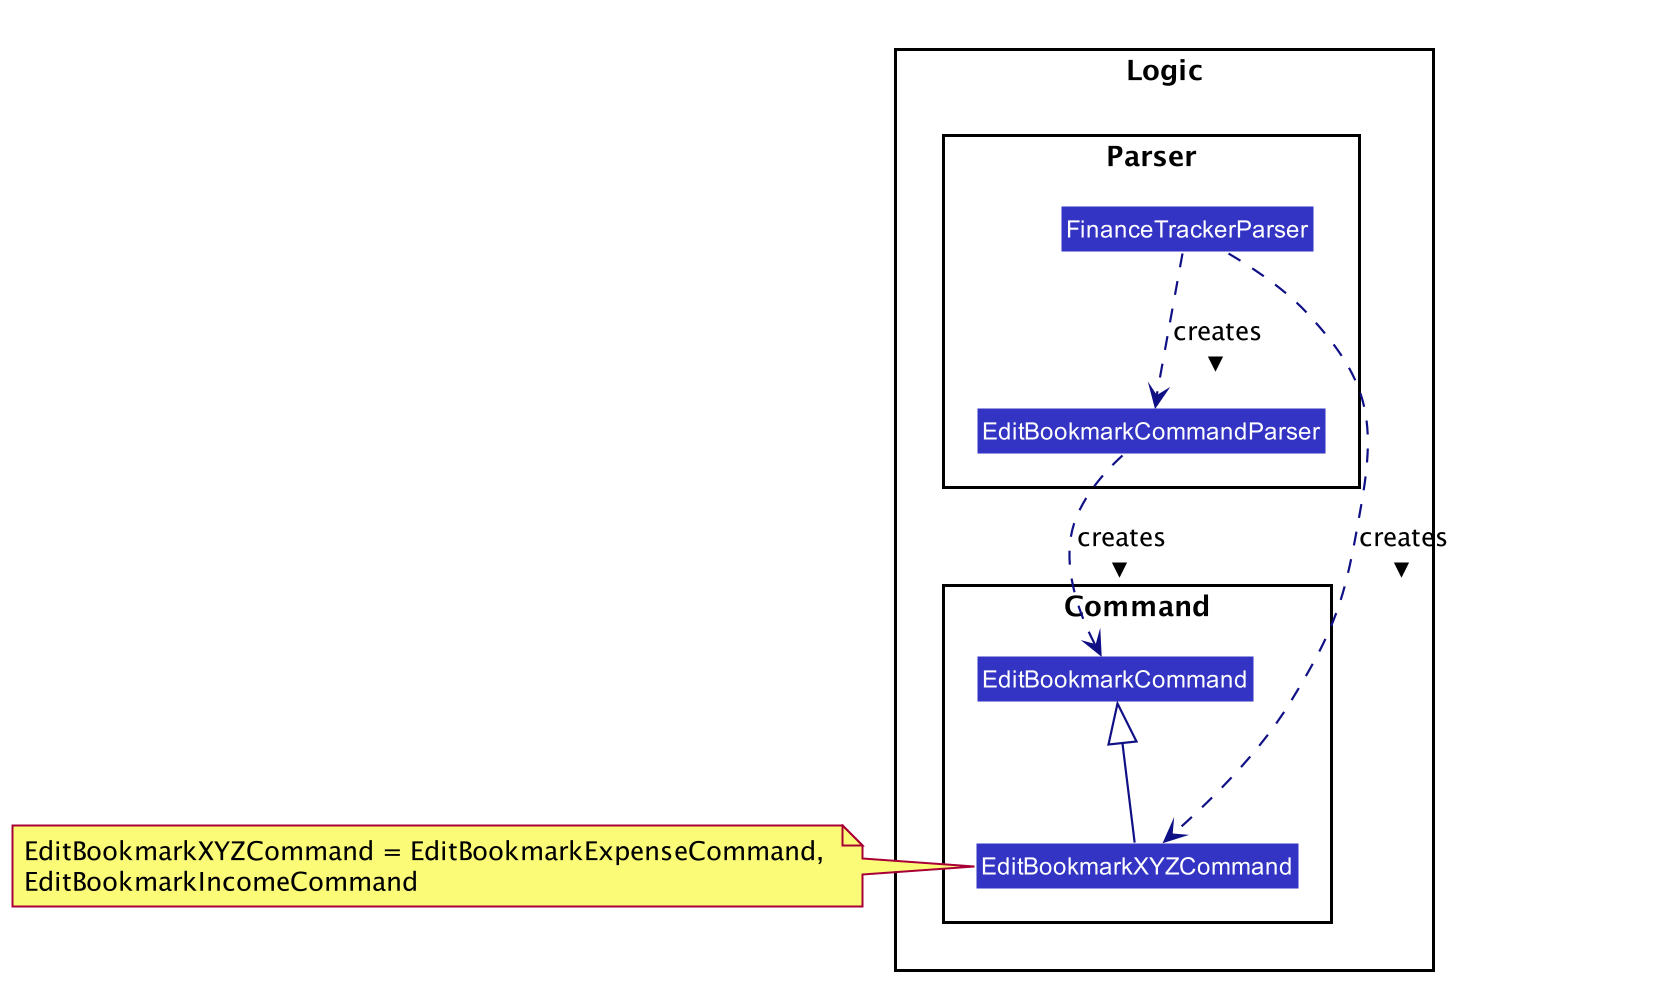

The diagram above was rendered by PlantUML. Its source (embedded in the PNG):
@startuml








skinparam BackgroundColor #FFFFFFF

skinparam Shadowing false

skinparam Class {
    FontColor #FFFFFF
    BorderThickness 1
    BorderColor #FFFFFF
    StereotypeFontColor #FFFFFF
    FontName Arial
}

skinparam Actor {
    BorderColor #000000
    Color #000000
    FontName Arial
}

skinparam Sequence {
    MessageAlign center
    BoxFontSize 15
    BoxPadding 0
    BoxFontColor #FFFFFF
    FontName Arial
}

skinparam Participant {
    FontColor #FFFFFFF
    Padding 20
}

skinparam MinClassWidth 50
skinparam ParticipantPadding 10
skinparam Shadowing false
skinparam DefaultTextAlignment center
skinparam packageStyle Rectangle

hide footbox
hide members
hide circle
skinparam arrowThickness 1.1
skinparam arrowColor #101086
skinparam classBackgroundColor #3333C4

package Logic {

package Parser {
class FinanceTrackerParser
class EditBookmarkCommandParser
}

package Command {
class EditBookmarkCommand
class EditBookmarkXYZCommand
}
}

Class HiddenOutside #FFFFFF

FinanceTrackerParser ..> EditBookmarkCommandParser: creates >
FinanceTrackerParser ..> EditBookmarkXYZCommand: creates >

EditBookmarkCommandParser ..> EditBookmarkCommand: creates >

EditBookmarkXYZCommand -up-|> EditBookmarkCommand

note left of EditBookmarkXYZCommand: EditBookmarkXYZCommand = EditBookmarkExpenseCommand, \nEditBookmarkIncomeCommand

@enduml